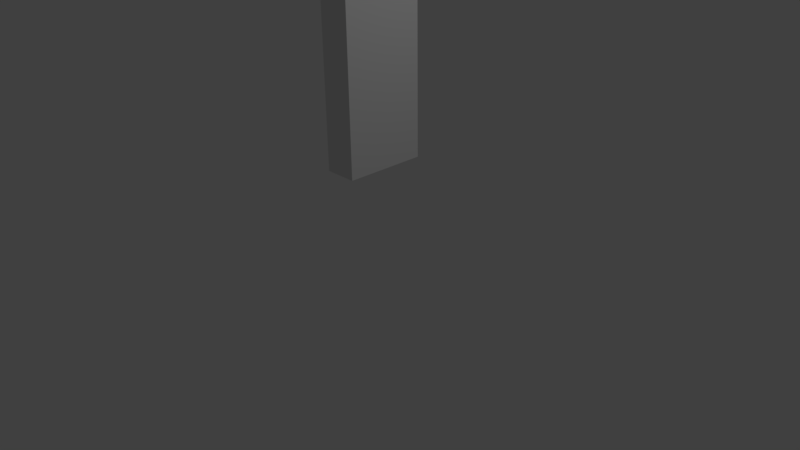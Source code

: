 # Source: Kelloviisari.blend  (saved by Blender 2.77.0; exported with 4.5.12 LTS)
import bpy
from mathutils import Matrix  # noqa: F401  (used for matrix-valued properties, if any)

bpy.ops.wm.read_factory_settings(use_empty=True)
scene = bpy.context.scene
scene.name = 'Scene'

# ---- collections
col_collection_1 = bpy.data.collections.new('Collection 1'); scene.collection.children.link(col_collection_1)

# ---- materials (node trees are filled in below, after node groups)
mat_material = bpy.data.materials.new('Material')
mat_material.alpha_threshold = 0.0
mat_material.use_transparent_shadow = False
mat_material.roughness = 0.5
mat_material.line_color = (0.0, 0.0, 0.0, 1.0)

# ---- material node trees

# ---- world
world_world = bpy.data.worlds.new('World'); scene.world = world_world
world_world.color = (0.05088, 0.05088, 0.05088)
world_world.use_sun_shadow = False
world_world.sun_shadow_jitter_overblur = 0.0
world_world.cycles.sampling_method = 'MANUAL'

# ---- cameras
cam_camera = bpy.data.cameras.new('Camera')
cam_camera.clip_end = 100.0
cam_camera.lens = 35.0
cam_camera.sensor_width = 32.0
cam_camera.sensor_height = 18.0
cam_camera.ortho_scale = 7.314
cam_camera.dof.focus_distance = 0.0
cam_camera.dof.aperture_fstop = 128.0

# ---- lights
light_lamp = bpy.data.lights.new('Lamp', 'POINT')
light_lamp.transmission_factor = 0.0
light_lamp.cutoff_distance = 30.0
light_lamp.energy = 100.0
light_lamp.shadow_buffer_clip_start = 1.001
light_lamp.shadow_soft_size = 0.1
light_lamp.shadow_maximum_resolution = 0.006
light_lamp.use_absolute_resolution = True

# ---- meshes
me_cube = bpy.data.meshes.new('Cube')
me_cube.from_pydata([(0.244, 0.5567, 1.258), (0.244, -0.5137, 1.258), (-0.1801, -0.5137, 1.258), (-0.1801, 0.5567, 1.258), (0.1958, 0.4352, 7.718), (0.1958, -0.3921, 7.718), (-0.1319, -0.3921, 7.718), (-0.1319, 0.4352, 7.718), (0.244, 0.02153, 1.258), (-0.1801, 0.02153, 1.258), (0.1642, 0.02153, 8.052), (-0.1377, 0.02153, 8.052), (0.244, 0.5567, 7.341), (0.244, -0.5137, 7.341), (-0.1801, -0.5137, 7.341), (-0.1801, 0.5567, 7.341), (-0.1801, 0.02153, 7.341), (0.244, 0.02153, 7.341)], [], [(8, 1, 2, 9), (10, 11, 6, 5), (17, 10, 5, 13), (13, 5, 6, 14), (16, 11, 7, 15), (12, 0, 3, 15), (14, 6, 11, 16), (12, 4, 10, 17), (4, 7, 11, 10), (0, 8, 9, 3), (0, 12, 17, 8), (2, 14, 16, 9), (4, 12, 15, 7), (9, 16, 15, 3), (1, 13, 14, 2), (8, 17, 13, 1)])
_uv = me_cube.uv_layers.new(name='UVMap')
_uv.uv.foreach_set('vector', [0.8758, 0.07877, 0.8758, 0.0, 1.0, 1.754e-08, 1.0, 0.07877, 0.8524, 1.0, 0.7639, 1.0, 0.7656, 0.9421, 0.8616, 0.9421, 0.4705, 0.8938, 0.4705, 0.9989, 0.3493, 0.9496, 0.3136, 0.8938, 0.8758, 0.8845, 0.8616, 0.9421, 0.7656, 0.9421, 0.7515, 0.8845, 0.1568, 0.1047, 0.1568, 0.0, 0.278, 0.04897, 0.3136, 0.1047, 0.6273, 0.8845, 0.6273, 1.754e-08, 0.7515, 0.0, 0.7515, 0.8845, 0.0, 0.1047, 0.03562, 0.04897, 0.1568, 0.0, 0.1568, 0.1047, 0.6273, 0.8938, 0.5917, 0.9496, 0.4705, 0.9989, 0.4705, 0.8938, 0.6414, 0.9421, 0.7374, 0.9421, 0.7391, 1.0, 0.6506, 1.0, 0.8758, 0.1575, 0.8758, 0.07877, 1.0, 0.07877, 1.0, 0.1575, 0.6273, 0.0, 0.6273, 0.8938, 0.4705, 0.8938, 0.4705, 1.754e-08, 2.62e-07, 0.9992, 0.0, 0.1047, 0.1568, 0.1047, 0.1568, 0.9992, 0.6414, 0.9421, 0.6273, 0.8845, 0.7515, 0.8845, 0.7374, 0.9421, 0.1568, 0.9992, 0.1568, 0.1047, 0.3136, 0.1047, 0.3136, 0.9992, 0.8758, 1.754e-08, 0.8758, 0.8845, 0.7515, 0.8845, 0.7515, 0.0, 0.4705, 1.754e-08, 0.4705, 0.8938, 0.3136, 0.8938, 0.3136, 3.509e-08])
me_cube.materials.append(mat_material)
me_cube.use_remesh_preserve_volume = False
me_cube.use_remesh_preserve_attributes = False
me_cube.use_mirror_vertex_groups = False
me_cube.update()

# ---- objects
ob_cube = bpy.data.objects.new('Cube', me_cube)
ob_lamp = bpy.data.objects.new('Lamp', light_lamp)
ob_camera = bpy.data.objects.new('Camera', cam_camera)

# ---- transforms, parenting, visibility, modifiers, constraints
ob_cube.location = (0.0, 0.0, 0.0)
ob_cube.lock_rotations_4d = False
ob_cube.empty_display_type = 'ARROWS'
ob_cube.lineart.crease_threshold = 0.0
ob_lamp.location = (4.076, 1.005, 5.904)
ob_lamp.rotation_euler = (0.6503, 0.05522, 1.866)
ob_lamp.lock_rotations_4d = False
ob_lamp.empty_display_type = 'ARROWS'
ob_lamp.color = (0.0, 0.0, 0.0, 0.0)
ob_lamp.lineart.crease_threshold = 0.0
ob_camera.location = (7.481, -6.508, 5.344)
ob_camera.rotation_euler = (1.109, 0.01082, 0.8149)
ob_camera.lock_rotations_4d = False
ob_camera.empty_display_type = 'ARROWS'
ob_camera.color = (0.0, 0.0, 0.0, 0.0)
ob_camera.display_type = 'WIRE'
ob_camera.lineart.crease_threshold = 0.0

# ---- collection membership
col_collection_1.objects.link(ob_cube)
col_collection_1.objects.link(ob_lamp)
col_collection_1.objects.link(ob_camera)

# ---- scene / render settings (as saved in the file)
scene.camera = ob_camera
scene.frame_start = 1; scene.frame_end = 250; scene.frame_set(1)
scene.render.engine = 'BLENDER_EEVEE_NEXT'
scene.render.resolution_percentage = 50
scene.render.dither_intensity = 0.0
scene.cycles.use_denoising = False
scene.cycles.samples = 128
scene.cycles.sampling_pattern = 'TABULATED_SOBOL'
scene.cycles.light_sampling_threshold = 0.0
scene.cycles.use_adaptive_sampling = False
scene.cycles.use_light_tree = False
scene.cycles.blur_glossy = 0.0
scene.cycles.sample_clamp_indirect = 0.0
scene.view_settings.view_transform = 'Standard'
bpy.context.view_layer.update()

